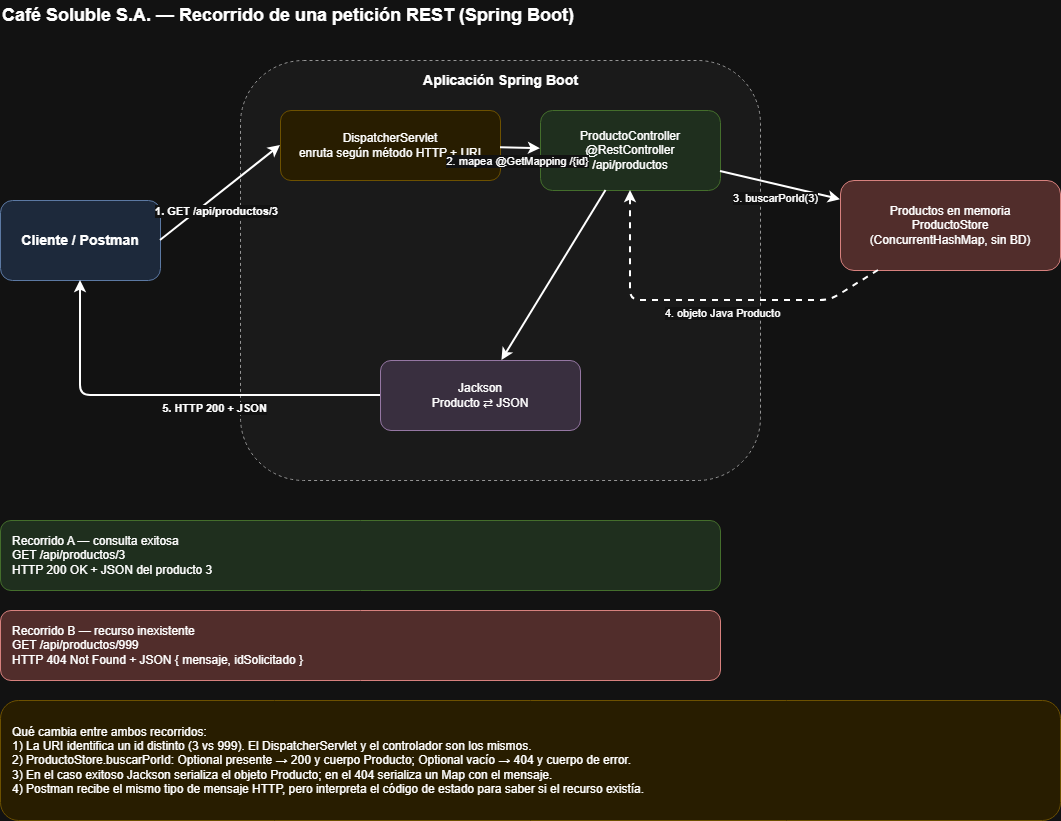

The diagram above was exported from draw.io. Its source (the exported page's mxGraphModel, read from the mxfile embedded in the PNG):
<mxGraphModel dx="1373" dy="703" grid="1" gridSize="10" guides="1" tooltips="1" connect="1" arrows="1" fold="1" page="1" pageScale="1" pageWidth="1600" pageHeight="1100" math="0" shadow="0">
  <root>
    <mxCell id="0" />
    <mxCell id="1" parent="0" />
    <mxCell id="titulo" parent="1" style="text;html=1;strokeColor=none;fillColor=none;align=left;verticalAlign=middle;fontStyle=1;fontSize=18;" value="Café Soluble S.A. — Recorrido de una petición REST (Spring Boot)" vertex="1">
      <mxGeometry height="30" width="900" x="40" y="20" as="geometry" />
    </mxCell>
    <mxCell id="cliente" parent="1" style="rounded=1;whiteSpace=wrap;html=1;fillColor=#dae8fc;strokeColor=#6c8ebf;fontStyle=1;fontSize=14;" value="Cliente / Postman" vertex="1">
      <mxGeometry height="80" width="160" x="40" y="220" as="geometry" />
    </mxCell>
    <mxCell id="spring" parent="1" style="rounded=1;whiteSpace=wrap;html=1;fillColor=#f5f5f5;strokeColor=#666666;verticalAlign=top;fontStyle=1;fontSize=13;dashed=1;" value="" vertex="1">
      <mxGeometry height="420" width="520" x="280" y="80" as="geometry" />
    </mxCell>
    <mxCell id="spring-label" parent="1" style="text;html=1;strokeColor=none;fillColor=none;align=center;fontStyle=1;fontSize=14;" value="Aplicación Spring Boot" vertex="1">
      <mxGeometry height="25" width="520" x="280" y="85" as="geometry" />
    </mxCell>
    <mxCell id="dispatcher" parent="1" style="rounded=1;whiteSpace=wrap;html=1;fillColor=#fff2cc;strokeColor=#d6b656;fontSize=12;" value="DispatcherServlet&#10;enruta según método HTTP + URI" vertex="1">
      <mxGeometry height="70" width="220" x="320" y="130" as="geometry" />
    </mxCell>
    <mxCell id="controller" parent="1" style="rounded=1;whiteSpace=wrap;html=1;fillColor=#d5e8d4;strokeColor=#82b366;fontSize=12;" value="ProductoController&#10;@RestController&#10;/api/productos" vertex="1">
      <mxGeometry height="80" width="180" x="580" y="130" as="geometry" />
    </mxCell>
    <mxCell id="jackson" parent="1" style="rounded=1;whiteSpace=wrap;html=1;fillColor=#e1d5e7;strokeColor=#9673a6;fontSize=12;" value="Jackson&#10;Producto ⇄ JSON" vertex="1">
      <mxGeometry height="70" width="200" x="420" y="380" as="geometry" />
    </mxCell>
    <mxCell id="store" parent="1" style="rounded=1;whiteSpace=wrap;html=1;fillColor=#f8cecc;strokeColor=#b85450;fontSize=12;" value="Productos en memoria&#10;ProductoStore&#10;(ConcurrentHashMap, sin BD)" vertex="1">
      <mxGeometry height="90" width="220" x="880" y="200" as="geometry" />
    </mxCell>
    <mxCell id="ok-box" parent="1" style="rounded=1;whiteSpace=wrap;html=1;fillColor=#d5e8d4;strokeColor=#82b366;align=left;spacingLeft=10;fontSize=12;" value="Recorrido A — consulta exitosa&#10;GET /api/productos/3&#10;HTTP 200 OK + JSON del producto 3" vertex="1">
      <mxGeometry height="70" width="720" x="40" y="540" as="geometry" />
    </mxCell>
    <mxCell id="err-box" parent="1" style="rounded=1;whiteSpace=wrap;html=1;fillColor=#f8cecc;strokeColor=#b85450;align=left;spacingLeft=10;fontSize=12;" value="Recorrido B — recurso inexistente&#10;GET /api/productos/999&#10;HTTP 404 Not Found + JSON { mensaje, idSolicitado }" vertex="1">
      <mxGeometry height="70" width="720" x="40" y="630" as="geometry" />
    </mxCell>
    <mxCell id="nota" parent="1" style="rounded=1;whiteSpace=wrap;html=1;align=left;spacingLeft=10;fillColor=#fff2cc;strokeColor=#d6b656;fontSize=12;" value="Qué cambia entre ambos recorridos:&#10;1) La URI identifica un id distinto (3 vs 999). El DispatcherServlet y el controlador son los mismos.&#10;2) ProductoStore.buscarPorId: Optional presente → 200 y cuerpo Producto; Optional vacío → 404 y cuerpo de error.&#10;3) En el caso exitoso Jackson serializa el objeto Producto; en el 404 serializa un Map con el mensaje.&#10;4) Postman recibe el mismo tipo de mensaje HTTP, pero interpreta el código de estado para saber si el recurso existía." vertex="1">
      <mxGeometry height="120" width="1060" x="40" y="720" as="geometry" />
    </mxCell>
    <mxCell id="e1" edge="1" parent="1" source="cliente" style="endArrow=classic;html=1;strokeWidth=2;exitX=1;exitY=0.5;entryX=0;entryY=0.5;" target="dispatcher">
      <mxGeometry relative="1" as="geometry" />
    </mxCell>
    <mxCell id="e1l" connectable="0" parent="e1" style="edgeLabel;html=1;align=center;fontSize=11;fontStyle=1;" value="1. GET /api/productos/3" vertex="1">
      <mxGeometry relative="1" x="-0.1" y="-1" as="geometry">
        <mxPoint as="offset" />
      </mxGeometry>
    </mxCell>
    <mxCell id="e2" edge="1" parent="1" source="dispatcher" style="endArrow=classic;html=1;strokeWidth=2;" target="controller">
      <mxGeometry relative="1" as="geometry" />
    </mxCell>
    <mxCell id="e2l" connectable="0" parent="e2" style="edgeLabel;html=1;align=center;fontSize=11;" value="2. mapea @GetMapping /{id}" vertex="1">
      <mxGeometry relative="1" x="-0.2" as="geometry">
        <mxPoint as="offset" />
      </mxGeometry>
    </mxCell>
    <mxCell id="e3" edge="1" parent="1" source="controller" style="endArrow=classic;html=1;strokeWidth=2;" target="store">
      <mxGeometry relative="1" as="geometry" />
    </mxCell>
    <mxCell id="e3l" connectable="0" parent="e3" style="edgeLabel;html=1;align=center;fontSize=11;" value="3. buscarPorId(3)" vertex="1">
      <mxGeometry relative="1" x="-0.1" y="-1" as="geometry">
        <mxPoint as="offset" />
      </mxGeometry>
    </mxCell>
    <mxCell id="e4" edge="1" parent="1" source="store" style="endArrow=classic;html=1;dashed=1;strokeWidth=2;" target="controller">
      <mxGeometry relative="1" as="geometry">
        <Array as="points">
          <mxPoint x="870" y="320" />
          <mxPoint x="670" y="320" />
        </Array>
      </mxGeometry>
    </mxCell>
    <mxCell id="e4l" connectable="0" parent="e4" style="edgeLabel;html=1;align=center;fontSize=11;" value="4. objeto Java Producto" vertex="1">
      <mxGeometry relative="1" x="-0.1" as="geometry">
        <mxPoint as="offset" />
      </mxGeometry>
    </mxCell>
    <mxCell id="e5" edge="1" parent="1" source="controller" style="endArrow=classic;html=1;strokeWidth=2;" target="jackson">
      <mxGeometry relative="1" as="geometry" />
    </mxCell>
    <mxCell id="e6" edge="1" parent="1" source="jackson" style="endArrow=classic;html=1;strokeWidth=2;" target="cliente">
      <mxGeometry relative="1" as="geometry">
        <Array as="points">
          <mxPoint x="120" y="415" />
        </Array>
      </mxGeometry>
    </mxCell>
    <mxCell id="e6l" connectable="0" parent="e6" style="edgeLabel;html=1;align=center;fontSize=11;fontStyle=1;" value="5. HTTP 200 + JSON" vertex="1">
      <mxGeometry relative="1" x="-0.2" as="geometry">
        <mxPoint as="offset" />
      </mxGeometry>
    </mxCell>
  </root>
</mxGraphModel>